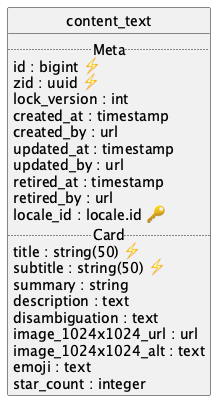

The diagram above was rendered by PlantUML. Its source (embedded in the PNG):
@startuml uml
skinparam monochrome true
skinparam linetype ortho
hide circle

entity content_text {
  .. Meta ..
  id : bigint ⚡
  zid : uuid ⚡
  lock_version : int
  created_at : timestamp
  created_by : url
  updated_at : timestamp
  updated_by : url
  retired_at : timestamp
  retired_by : url
  locale_id : locale.id 🔑
  .. Card ..
  title : string(50) ⚡
  subtitle : string(50) ⚡
  summary : string
  description : text
  disambiguation : text
  image_1024x1024_url : url
  image_1024x1024_alt : text
  emoji : text
  star_count : integer
}

@enduml